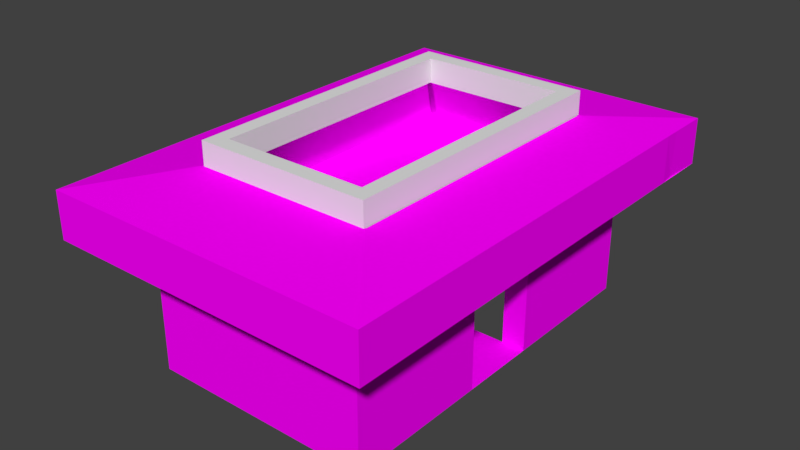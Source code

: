 # Source: banheiro-com-textura.blend  (saved by Blender 2.79.0; exported with 4.5.12 LTS)
import bpy
from mathutils import Matrix  # noqa: F401  (used for matrix-valued properties, if any)

bpy.ops.wm.read_factory_settings(use_empty=True)
scene = bpy.context.scene
scene.name = 'Scene'

# ---- collections
col_collection_1 = bpy.data.collections.new('Collection 1'); scene.collection.children.link(col_collection_1)

# ---- images (referenced by path relative to the original .blend; pixels are not part of the script)
import os
ASSET_DIR = os.environ.get("B2B_ASSET_DIR", "")  # directory of the original .blend (textures are referenced by path, not embedded)
HERE = os.path.dirname(os.path.abspath(__file__))  # packed textures are extracted next to this script under _unpacked/

def load_image(name, relpath, width, height, colorspace="sRGB"):
    """Load a texture the original file referenced (path relative to the .blend, or extracted next to this script)."""
    p = next((c for c in (os.path.join(HERE, relpath), os.path.join(ASSET_DIR, relpath)) if relpath and os.path.exists(c)), "")
    if p:
        img = bpy.data.images.load(p, check_existing=True)
        img.name = name
    else:  # same state as the original file: an image datablock whose file is absent (Cycles renders it pink)
        img = bpy.data.images.new(name, width, height)
        img.source = "FILE"
        img.filepath = "//" + (relpath or name)
    img.colorspace_settings.name = colorspace
    return img
img_ceramica_jpg = load_image('ceramica.jpg', 'ceramica.jpg', 1024, 1024, 'sRGB')
img_branca_jpg = load_image('branca.jpg', 'branca.jpg', 1024, 1024, 'sRGB')
img_azul_escuro_jpg = load_image('azul escuro.jpg', 'azul escuro.jpg', 1024, 1024, 'sRGB')

# ---- materials (node trees are filled in below, after node groups)
mat_parede = bpy.data.materials.new('parede')
mat_parede.alpha_threshold = 0.0
mat_parede.roughness = 0.5
mat_teto = bpy.data.materials.new('teto')
mat_teto.alpha_threshold = 0.0
mat_teto.roughness = 0.5
mat_ceramica = bpy.data.materials.new('ceramica')
mat_ceramica.alpha_threshold = 0.0
mat_ceramica.roughness = 0.5
mat_azul = bpy.data.materials.new('azul')
mat_azul.alpha_threshold = 0.0
mat_azul.roughness = 0.5

# ---- material node trees
mat_parede.use_nodes = True; mat_parede.node_tree.nodes.clear()
_N = mat_parede.node_tree.nodes; _L = mat_parede.node_tree.links
n0 = _N.new('ShaderNodeOutputMaterial'); n0.name = 'Material Output'; n0.location = (300, 300)
n1 = _N.new('ShaderNodeBsdfDiffuse'); n1.name = 'Diffuse BSDF'; n1.location = (10, 300)
n2 = _N.new('ShaderNodeTexCoord'); n2.name = 'Texture Coordinate'; n2.location = (273, -1)
n3 = _N.new('ShaderNodeTexImage'); n3.name = 'Image Texture'; n3.location = (174, 695)
n3.width = 140
n3.image = img_ceramica_jpg
n4 = _N.new('ShaderNodeMapping'); n4.name = 'Mapping'; n4.location = (-94, 163)
n4.vector_type = 'TEXTURE'
n4.inputs[3].default_value = (0.1, 0.1, 0.1)
_L.new(n1.outputs[0], n0.inputs[0])
_L.new(n3.outputs[0], n1.inputs[0])
_L.new(n4.outputs[0], n3.inputs[0])
_L.new(n2.outputs[2], n4.inputs[0])
n0.is_active_output = True
mat_teto.use_nodes = True; mat_teto.node_tree.nodes.clear()
_N = mat_teto.node_tree.nodes; _L = mat_teto.node_tree.links
n0 = _N.new('ShaderNodeOutputMaterial'); n0.name = 'Material Output'; n0.location = (300, 300)
n1 = _N.new('ShaderNodeBsdfDiffuse'); n1.name = 'Diffuse BSDF'; n1.location = (10, 300)
n2 = _N.new('ShaderNodeTexCoord'); n2.name = 'Texture Coordinate'; n2.location = (241, -13)
n3 = _N.new('ShaderNodeTexImage'); n3.name = 'Image Texture'; n3.location = (136, 605)
n3.width = 140
n3.image = img_branca_jpg
n4 = _N.new('ShaderNodeMapping'); n4.name = 'Mapping'; n4.location = (-92, 109)
n4.vector_type = 'TEXTURE'
n4.inputs[3].default_value = (0.1, 0.1, 1.0)
_L.new(n1.outputs[0], n0.inputs[0])
_L.new(n3.outputs[0], n1.inputs[0])
_L.new(n4.outputs[0], n3.inputs[0])
_L.new(n2.outputs[2], n4.inputs[0])
n0.is_active_output = True
mat_ceramica.use_nodes = True; mat_ceramica.node_tree.nodes.clear()
_N = mat_ceramica.node_tree.nodes; _L = mat_ceramica.node_tree.links
n0 = _N.new('ShaderNodeOutputMaterial'); n0.name = 'Material Output'; n0.location = (300, 300)
n1 = _N.new('ShaderNodeBsdfDiffuse'); n1.name = 'Diffuse BSDF'; n1.location = (10, 300)
n2 = _N.new('ShaderNodeTexCoord'); n2.name = 'Texture Coordinate'; n2.location = (323, -23)
n3 = _N.new('ShaderNodeTexImage'); n3.name = 'Image Texture'; n3.location = (218, 608)
n3.width = 140
n3.image = img_ceramica_jpg
n4 = _N.new('ShaderNodeMapping'); n4.name = 'Mapping'; n4.location = (-47, 85)
n4.vector_type = 'TEXTURE'
n4.inputs[3].default_value = (0.2, 0.2, 1.0)
_L.new(n1.outputs[0], n0.inputs[0])
_L.new(n3.outputs[0], n1.inputs[0])
_L.new(n4.outputs[0], n3.inputs[0])
_L.new(n2.outputs[2], n4.inputs[0])
n0.is_active_output = True
mat_azul.use_nodes = True; mat_azul.node_tree.nodes.clear()
_N = mat_azul.node_tree.nodes; _L = mat_azul.node_tree.links
n0 = _N.new('ShaderNodeOutputMaterial'); n0.name = 'Material Output'; n0.location = (300, 300)
n1 = _N.new('ShaderNodeBsdfDiffuse'); n1.name = 'Diffuse BSDF'; n1.location = (10, 300)
n2 = _N.new('ShaderNodeTexCoord'); n2.name = 'Texture Coordinate'; n2.location = (292, -2)
n3 = _N.new('ShaderNodeTexImage'); n3.name = 'Image Texture'; n3.location = (134, 623)
n3.width = 140
n3.image = img_azul_escuro_jpg
n4 = _N.new('ShaderNodeMapping'); n4.name = 'Mapping'; n4.location = (-55, 71)
_L.new(n1.outputs[0], n0.inputs[0])
_L.new(n3.outputs[0], n1.inputs[0])
_L.new(n4.outputs[0], n3.inputs[0])
_L.new(n2.outputs[2], n4.inputs[0])
n0.is_active_output = True

# ---- world
world_world = bpy.data.worlds.new('World'); scene.world = world_world
world_world.color = (0.05088, 0.05088, 0.05088)
world_world.use_sun_shadow = False
world_world.sun_shadow_jitter_overblur = 0.0
world_world.cycles.sampling_method = 'MANUAL'

# ---- meshes
me_plane_001 = bpy.data.meshes.new('Plane.001')
me_plane_001.from_pydata([(0.3263, -0.1453, -3.323), (0.6165, -0.1453, -3.323), (0.3263, 0.1549, -3.323), (0.6165, 0.1549, -3.323), (0.3263, 5.207, -3.323), (0.6165, 5.207, -3.323), (0.3263, 5.507, -3.323), (0.6165, 5.507, -3.323), (3.375, -0.1453, -3.323), (3.375, 0.1549, -3.323), (3.665, -0.1453, -3.323), (3.665, 0.1549, -3.323), (3.375, 5.205, -3.323), (3.665, 5.205, -3.323), (3.375, 5.505, -3.323), (3.665, 5.505, -3.323), (0.6191, 5.205, -3.323), (0.6191, 5.505, -3.323), (0.3263, 0.1549, -2.851), (0.3263, -0.1453, -2.851), (0.6165, -0.1453, -2.851), (0.6165, 0.1549, -2.851), (0.6165, 5.207, -2.851), (0.3263, 5.207, -2.851), (0.6165, 5.507, -2.851), (0.3263, 5.507, -2.851), (3.375, -0.1453, -2.851), (3.375, 0.1549, -2.851), (3.665, -0.1453, -2.851), (3.665, 0.1549, -2.851), (3.665, 5.205, -2.851), (3.375, 5.205, -2.851), (3.665, 5.505, -2.851), (3.375, 5.505, -2.851), (0.6191, 5.505, -2.851), (0.6191, 5.205, -2.851)], [], [(0, 2, 3, 1), (2, 4, 5, 3), (4, 6, 7, 5), (3, 9, 8, 1), (9, 11, 10, 8), (9, 12, 13, 11), (12, 14, 15, 13), (12, 16, 17, 14), (19, 20, 21, 18), (18, 21, 22, 23), (23, 22, 24, 25), (21, 20, 26, 27), (27, 26, 28, 29), (27, 29, 30, 31), (31, 30, 32, 33), (31, 33, 34, 35), (7, 6, 25, 24), (17, 16, 35, 34), (2, 0, 19, 18), (8, 10, 28, 26), (6, 4, 23, 25), (16, 12, 31, 35), (0, 1, 20, 19), (5, 7, 24, 22), (14, 17, 34, 33), (12, 9, 27, 31), (11, 13, 30, 29), (9, 3, 21, 27), (15, 14, 33, 32), (1, 8, 26, 20), (4, 2, 18, 23), (10, 11, 29, 28), (3, 5, 22, 21), (13, 15, 32, 30)])
me_plane_001.use_remesh_preserve_volume = False
me_plane_001.use_remesh_preserve_attributes = False
me_plane_001.use_mirror_vertex_groups = False
me_plane_001.update()
me_plane = bpy.data.meshes.new('Plane')
me_plane.from_pydata([(0.07484, 0.07484, 0.0), (-0.07484, 0.07484, 0.0), (0.07484, -0.07484, 0.0), (-0.07484, -0.07484, 0.0), (0.07484, -0.3248, 0.0), (-0.07484, -0.3248, 0.0), (0.07484, -2.325, 0.0), (-0.07484, -2.325, 0.0), (0.07484, -2.725, 0.0), (-0.07484, -2.725, 0.0), (0.07484, -4.225, 0.0), (-0.07484, -4.225, 0.0), (0.07484, -4.625, 0.0), (-0.07484, -4.625, 0.0), (0.07484, -6.625, 0.0), (-0.07484, -6.625, 0.0), (0.07484, -6.875, 0.0), (-0.07484, -6.875, 0.0), (0.07484, -7.025, 0.0), (-0.07484, -7.025, 0.0), (-4.075, -6.875, 0.0), (-4.075, -7.025, 0.0), (-4.225, -6.875, 0.0), (-4.225, -7.025, 0.0), (-4.075, -0.07484, 0.0), (-4.225, -0.07484, 0.0), (-4.075, 0.07516, 0.0), (-4.225, 0.07516, 0.0), (-0.07484, -0.07484, 0.0), (-0.07484, 0.07516, 0.0), (0.07484, -0.07484, 2.5), (0.07484, 0.07484, 2.5), (-0.07484, 0.07484, 2.5), (-0.1507, -0.1478, 2.396), (-0.07484, -0.3248, 2.5), (0.07484, -0.3248, 2.5), (-0.07484, -2.325, 2.5), (0.07484, -2.325, 2.5), (-0.07484, -2.725, 2.354), (0.07484, -2.725, 2.5), (-0.07484, -4.225, 2.354), (0.07484, -4.225, 2.5), (-0.07484, -4.625, 2.5), (0.07484, -4.625, 2.5), (-0.07484, -6.625, 2.5), (0.07484, -6.625, 2.5), (-0.1507, -6.948, 2.396), (0.07484, -6.875, 2.5), (-0.07484, -7.025, 2.5), (0.07484, -7.025, 2.5), (-4.151, -6.948, 2.396), (-4.075, -7.025, 2.5), (-4.225, -6.875, 2.5), (-4.225, -7.025, 2.5), (-4.151, -0.1478, 2.396), (-4.225, -0.07484, 2.5), (-4.075, 0.07516, 2.5), (-4.225, 0.07516, 2.5), (-0.07484, -0.07484, 2.5), (-0.07484, 0.07516, 2.5), (0.07484, -4.625, 1.654), (0.07484, -6.625, 1.654), (0.07484, -4.625, 2.104), (0.07484, -6.625, 2.104), (0.07484, -0.3248, 1.654), (0.07484, -2.325, 1.654), (0.07484, -0.3248, 2.104), (0.07484, -2.325, 2.104), (-0.07484, -2.725, 2.218), (0.07484, -2.725, 2.218), (-0.07484, -4.225, 2.218), (0.07484, -4.225, 2.218), (-2.47, -2.725, 0.0), (-2.47, -4.225, 0.0), (-2.47, -2.725, 2.354), (-2.47, -4.225, 2.354), (-2.47, -2.725, 2.218), (-2.47, -4.225, 2.218), (-0.3725, -4.225, 0.0), (-0.3725, -4.225, 2.354), (-1.871, -4.225, 0.0), (-1.871, -4.225, 2.354), (-0.3725, -2.725, 0.0), (-0.3725, -2.725, 2.354), (-1.871, -2.725, 0.0), (-1.871, -2.725, 2.354), (-0.3725, -2.725, 2.219), (-1.871, -2.725, 2.219), (-0.3725, -4.225, 2.219), (-1.871, -4.225, 2.219), (-2.47, -4.113, 0.0), (-2.47, -4.113, 2.218), (-2.47, -2.843, 0.0), (-2.47, -2.843, 2.218), (1.012, 0.2698, 2.536), (1.036, 1.076, 2.536), (0.1666, 1.076, 2.536), (1.036, -0.01202, 2.536), (1.036, -2.266, 2.536), (1.036, -2.717, 2.536), (1.036, -4.408, 2.536), (1.036, -4.859, 2.536), (1.036, -7.113, 2.536), (1.036, -7.395, 2.536), (0.1666, -8.026, 2.536), (1.036, -8.026, 2.536), (-4.342, -8.026, 2.536), (-5.224, -7.395, 2.536), (-5.224, -8.026, 2.536), (-5.224, 0.2698, 2.536), (-4.342, 1.076, 2.536), (-5.224, 1.076, 2.536), (0.1422, 1.076, 2.536), (-2.075, -7.025, 2.5), (-2.088, -8.026, 2.536), (-4.225, -3.475, 2.5), (-5.224, -3.563, 2.536), (-2.075, 0.07516, 2.5), (-2.088, 1.076, 2.536), (-0.3893, -0.8089, 3.644), (-0.3893, -0.6916, 3.644), (-0.5067, -0.6916, 3.644), (-0.3893, -1.005, 3.644), (-0.3893, -2.573, 3.644), (-0.3893, -2.887, 3.644), (-0.3893, -4.063, 3.644), (-0.3893, -4.377, 3.644), (-0.3893, -5.945, 3.644), (-0.3893, -6.141, 3.644), (-0.5067, -6.258, 3.644), (-0.3893, -6.258, 3.644), (-2.075, -6.258, 3.644), (-3.761, -6.141, 3.644), (-3.761, -6.258, 3.644), (-3.643, -6.258, 3.644), (-3.761, -3.475, 3.644), (-3.643, -0.6913, 3.644), (-3.761, -0.6913, 3.644), (-3.761, -0.8089, 3.644), (-2.075, -0.6913, 3.644), (1.036, 1.076, 3.419), (0.1666, 1.076, 3.419), (1.036, 0.2698, 3.419), (1.036, -0.01202, 3.419), (1.036, -2.266, 3.419), (1.036, -2.717, 3.419), (1.036, -4.408, 3.419), (1.036, -4.859, 3.419), (1.036, -7.113, 3.419), (1.036, -7.395, 3.419), (0.1666, -8.026, 3.419), (1.036, -8.026, 3.419), (-2.088, -8.026, 3.419), (-5.223, -7.395, 3.419), (-5.223, -8.026, 3.419), (-4.342, -8.026, 3.419), (-5.223, -3.563, 3.419), (-4.342, 1.076, 3.419), (-5.223, 1.076, 3.419), (-5.223, 0.2698, 3.419), (-2.088, 1.076, 3.419), (-0.5067, -0.6913, 3.644), (0.1666, 1.076, 3.419)], [(110, 111), (118, 110), (112, 118), (32, 59), (96, 112), (111, 112)], [(0, 2, 3, 1), (2, 4, 5, 3), (4, 6, 7, 5), (6, 8, 9, 7), (8, 10, 11, 9), (10, 12, 13, 11), (12, 14, 15, 13), (14, 16, 17, 15), (16, 18, 19, 17), (19, 21, 20, 17), (21, 23, 22, 20), (22, 25, 24, 20), (25, 27, 26, 24), (26, 29, 28, 24), (31, 32, 33, 30), (30, 33, 34, 35), (35, 34, 36, 37), (37, 36, 38, 39), (41, 39, 69, 71), (41, 40, 42, 43), (43, 42, 44, 45), (45, 44, 46, 47), (47, 46, 48, 49), (48, 46, 50, 51, 113), (51, 50, 52, 53), (52, 50, 54, 55, 115), (55, 54, 56, 57), (56, 54, 58, 59, 117), (12, 10, 41, 43, 62, 60), (22, 23, 53, 52), (11, 13, 42, 40), (4, 2, 30, 35, 66, 64), (23, 21, 51, 53), (3, 5, 34, 33), (63, 62, 43, 45), (13, 15, 44, 42), (67, 66, 35, 37), (25, 22, 52, 115, 55), (5, 7, 36, 34), (20, 24, 54, 50), (16, 14, 61, 63, 45, 47), (26, 27, 57, 56), (15, 17, 46, 44), (8, 6, 65, 67, 37, 39), (27, 25, 55, 57), (19, 18, 49, 48), (7, 9, 38, 36), (18, 16, 47, 49), (28, 29, 59, 58), (2, 0, 31, 30), (29, 26, 56, 117, 59), (0, 1, 32, 31), (24, 28, 58, 54), (1, 3, 33, 32), (21, 19, 48, 113, 51), (17, 20, 50, 46), (14, 12, 60, 61), (39, 38, 68, 69), (6, 4, 64, 65), (69, 68, 70, 71), (38, 40, 70, 68), (40, 41, 71, 70), (9, 11, 78, 80, 73, 90, 92, 72, 84, 82), (80, 89, 81, 75, 73), (85, 87, 84, 72, 74), (11, 40, 79, 88, 78), (88, 79, 81, 89), (38, 9, 82, 86, 83), (92, 93, 76, 72), (83, 86, 87, 85), (73, 77, 91, 90), (93, 91, 77, 75, 74, 76), (94, 142, 143, 97), (57, 137, 138, 55), (39, 124, 123, 37), (135, 138, 137, 158, 159, 156, 153, 154, 133, 132), (131, 134, 133, 154, 155, 152, 150, 151, 130, 129), (122, 123, 124, 125, 126, 127, 128, 130, 151, 149, 148, 147, 146, 145, 144, 143, 142, 140, 120, 119), (140, 141, 162, 160, 157, 158, 137, 136, 139, 161, 121, 120), (48, 129, 130, 49), (109, 159, 158, 111), (97, 143, 144, 98), (49, 130, 128, 47), (98, 144, 145, 99), (30, 119, 120, 31), (41, 125, 124, 39), (31, 120, 121, 161, 139, 136, 137, 57), (99, 145, 146, 100), (100, 146, 147, 101), (113, 131, 129, 48), (101, 147, 148, 102), (43, 126, 125, 41), (102, 148, 149, 103), (52, 132, 133, 53), (51, 134, 131, 113), (105, 151, 150, 104), (35, 122, 119, 30), (53, 133, 134, 51), (114, 152, 155, 106), (103, 149, 151, 105), (55, 138, 135, 115), (45, 127, 126, 43), (104, 150, 152, 114), (116, 156, 159, 109), (108, 154, 153, 107), (37, 123, 122, 35), (95, 140, 142, 94), (115, 135, 132, 52), (106, 155, 154, 108), (158, 140, 95, 111), (47, 128, 127, 45), (107, 153, 156, 116), (56, 136, 137, 57), (57, 53, 108, 111), (108, 53, 49, 105), (95, 105, 49, 31), (95, 31, 57, 111), (11, 40, 70, 71, 41, 10), (9, 8, 39, 69, 68, 38), (33, 46, 50, 54)])
me_plane.polygons.foreach_set('material_index', [0, 0, 0, 0, 0, 0, 0, 0, 0, 0, 0, 0, 0, 0, 0, 0, 0, 0, 0, 0, 0, 0, 0, 0, 0, 0, 0, 0, 0, 0, 0, 0, 0, 0, 0, 0, 0, 0, 0, 0, 0, 0, 0, 0, 0, 0, 0, 0, 0, 0, 0, 0, 0, 0, 0, 0, 0, 0, 0, 0, 0, 0, 0, 0, 0, 0, 0, 0, 0, 0, 0, 0, 2, 0, 3, 0, 0, 0, 0, 0, 2, 2, 0, 2, 0, 3, 3, 2, 2, 3, 2, 3, 2, 0, 3, 2, 0, 0, 2, 2, 3, 3, 2, 2, 2, 3, 2, 3, 2, 2, 0, 2, 0, 1, 1, 1, 1, 0, 0, 3])
_uv = me_plane.uv_layers.new(name='UVMap')
_uv.uv.foreach_set('vector', [0.0, 0.0, 0.0, 0.0, 0.0, 0.0, 0.0, 0.0, 0.0, 0.0, 0.0, 0.0, 0.0, 0.0, 0.0, 0.0, 0.0, 0.0, 0.0, 0.0, 0.0, 0.0, 0.0, 0.0, 0.0, 0.0, 0.0, 0.0, 0.0, 0.0, 0.0, 0.0, 0.0, 0.0, 0.0, 0.0, 0.0, 0.0, 0.0, 0.0, 0.0, 0.0, 0.0, 0.0, 0.0, 0.0, 0.0, 0.0, 0.0, 0.0, 0.0, 0.0, 0.0, 0.0, 0.0, 0.0, 0.0, 0.0, 0.0, 0.0, 0.0, 0.0, 0.0, 0.0, 0.0, 0.0, 0.0, 0.0, 0.0, 0.0, 0.0, 0.0, 0.0, 0.0, 0.0, 0.0, 0.0, 0.0, 0.0, 0.0, 0.0, 0.0, 0.0, 0.0, 0.0, 0.0, 0.0, 0.0, 0.0, 0.0, 0.0, 0.0, 0.0, 0.0, 0.0, 0.0, 0.0, 0.0, 0.0, 0.0, 0.0, 0.0, 0.0, 0.0, 0.0, 0.0, 0.0, 0.0, 0.0, 0.0, 0.0, 0.0, 0.0, 0.0, 0.0, 0.0, 0.0, 0.0, 0.0, 0.0, 0.0, 0.0, 0.0, 0.0, 0.0, 0.0, 0.0, 0.0, 0.0, 0.0, 0.0, 0.0, 0.0, 0.0, 0.0, 0.0, 0.0, 0.0, 0.0, 0.0, 0.0, 0.0, 0.0, 0.0, 0.0003849, 0.8063, 0.1752, 0.8063, 0.1752, 0.8392, 0.0003849, 0.8392, 0.0, 0.0, 0.0, 0.0, 0.0, 0.0, 0.0, 0.0, 0.0, 0.0, 0.0, 0.0, 0.0, 0.0, 0.0, 0.0, 0.0, 0.0, 0.0, 0.0, 0.0, 0.0, 0.0, 0.0, 0.0, 0.0, 0.0, 0.0, 0.0, 0.0, 0.0, 0.0, 0.0, 0.0, 0.0, 0.0, 0.0, 0.0, 0.0, 0.0, 0.0, 0.0, 0.0, 0.0, 0.0, 0.0, 0.0, 0.0, 0.0, 0.0, 0.0, 0.0, 0.0, 0.0, 0.0, 0.0, 0.0, 0.0, 0.0, 0.0, 0.0, 0.0, 0.0, 0.0, 0.0, 0.0, 0.0, 0.0, 0.0, 0.0, 0.0, 0.0, 0.0, 0.0, 0.0, 0.0, 0.0, 0.0, 0.7601, 0.5846, 0.8068, 0.5846, 0.8068, 0.8759, 0.7601, 0.8759, 0.7601, 0.8298, 0.7601, 0.7774, 0.9512, 0.0003849, 0.9687, 0.0003849, 0.9687, 0.2917, 0.9512, 0.2917, 0.0, 0.0, 0.0, 0.0, 0.0, 0.0, 0.0, 0.0, 0.8299, 0.2925, 0.8591, 0.2925, 0.8591, 0.5838, 0.8299, 0.5838, 0.8299, 0.5377, 0.8299, 0.4853, 0.9639, 0.5846, 0.9814, 0.5846, 0.9814, 0.8759, 0.9639, 0.8759, 0.0, 0.0, 0.0, 0.0, 0.0, 0.0, 0.0, 0.0, 0.2925, 0.7781, 0.5255, 0.7781, 0.5255, 0.8243, 0.2925, 0.8243, 0.0, 0.0, 0.0, 0.0, 0.0, 0.0, 0.0, 0.0, 0.0003849, 0.7594, 0.2334, 0.7594, 0.2334, 0.8055, 0.0003849, 0.8055, 0.7928, 0.2917, 0.0003849, 0.2917, 0.000385, 0.0003849, 0.3966, 0.000385, 0.7928, 0.000385, 0.0, 0.0, 0.0, 0.0, 0.0, 0.0, 0.0, 0.0, 0.0, 0.0, 0.0, 0.0, 0.0, 0.0, 0.0, 0.0, 0.9157, 0.5846, 0.9449, 0.5846, 0.9449, 0.7774, 0.9449, 0.8298, 0.9449, 0.8759, 0.9157, 0.8759, 0.9694, 0.0003849, 0.9869, 0.0003849, 0.9869, 0.2917, 0.9694, 0.2917, 0.0, 0.0, 0.0, 0.0, 0.0, 0.0, 0.0, 0.0, 0.8075, 0.5846, 0.8541, 0.5846, 0.8541, 0.7774, 0.8541, 0.8298, 0.8541, 0.8759, 0.8075, 0.8759, 0.9821, 0.5846, 0.9996, 0.5846, 0.9996, 0.8759, 0.9821, 0.8759, 0.0, 0.0, 0.0, 0.0, 0.0, 0.0, 0.0, 0.0, 0.0, 0.0, 0.0, 0.0, 0.0, 0.0, 0.0, 0.0, 0.9456, 0.5846, 0.9631, 0.5846, 0.9631, 0.8759, 0.9456, 0.8759, 0.0, 0.0, 0.0, 0.0, 0.0, 0.0, 0.0, 0.0, 0.9512, 0.2925, 0.9686, 0.2925, 0.9686, 0.5838, 0.9512, 0.5838, 0.2917, 0.2925, 0.2917, 0.7586, 0.0003849, 0.7586, 0.0003849, 0.5255, 0.0003849, 0.2925, 2.584e-05, 2.447e-05, 0.0599, 2.456e-05, 0.0599, 1.0, 2.447e-05, 1.0, 0.0, 0.0, 0.0, 0.0, 0.0, 0.0, 0.0, 0.0, 0.0, 0.0, 0.0, 0.0, 0.0, 0.0, 0.0, 0.0, 0.2925, 0.2925, 0.7586, 0.2925, 0.7586, 0.5838, 0.5255, 0.5838, 0.2925, 0.5838, 0.0, 0.0, 0.0, 0.0, 0.0, 0.0, 0.0, 0.0, 0.2925, 0.5846, 0.5255, 0.5846, 0.5255, 0.7774, 0.2925, 0.7774, 0.0, 0.0, 0.0, 0.0, 0.0, 0.0, 0.0, 0.0, 0.5263, 0.5846, 0.7594, 0.5846, 0.7594, 0.7774, 0.5263, 0.7774, 0.4673, 0.825, 0.4673, 0.8425, 0.2925, 0.8425, 0.2925, 0.825, 0.0, 0.0, 0.0, 0.0, 0.0, 0.0, 0.0, 0.0, 0.0, 0.0, 0.0, 0.0, 0.0, 0.0, 0.0, 0.0, 0.0, 0.0, 0.0, 0.0, 0.0, 0.0, 0.0, 0.0, 0.0, 0.0, 0.0, 0.0, 0.0, 0.0, 0.0, 0.0, 0.0, 0.0, 0.0, 0.0, 0.8292, 0.2925, 0.8292, 0.5511, 0.8292, 0.5838, 0.7594, 0.5838, 0.7594, 0.2925, 0.7936, 0.2917, 0.7936, 0.259, 0.7936, 0.0003849, 0.8633, 0.0003849, 0.8633, 0.2917, 0.9504, 0.2925, 0.9504, 0.5838, 0.9157, 0.5838, 0.9157, 0.5511, 0.9157, 0.2925, 0.0, 0.0, 0.0, 0.0, 0.0, 0.0, 0.0, 0.0, 0.9157, 0.2917, 0.9157, 0.0003849, 0.9504, 0.0003849, 0.9504, 0.259, 0.9504, 0.2917, 0.8779, 0.7202, 0.8779, 0.9787, 0.8641, 0.9787, 0.8641, 0.7202, 0.701, 0.8118, 0.701, 0.8445, 0.5263, 0.8445, 0.5263, 0.8118, 0.8918, 0.7202, 0.8918, 0.9787, 0.8787, 0.9787, 0.8787, 0.7202, 0.6873, 0.8111, 0.5394, 0.8111, 0.5263, 0.8111, 0.5263, 0.7781, 0.7011, 0.7781, 0.7011, 0.8111, 0.9175, 0.7086, 0.9174, 0.8496, 0.8724, 0.8496, 0.8724, 0.7086, 0.0, 0.0, 0.0, 0.0, 0.0, 0.0, 0.0, 0.0, 0.7776, 0.4834, 0.7676, 0.6303, 0.7312, 0.623, 0.7312, 0.4741, 0.0, 0.0, 0.0, 0.0, 0.0, 0.0, 0.0, 0.0, 0.0, 0.0, 0.0, 0.0, 0.0, 0.0, 0.0, 0.0, 0.0, 0.0, 0.0, 0.0, 0.0, 0.0, 0.0, 0.0, 0.0, 0.0, 0.0, 0.0, 0.0, 0.0, 0.0, 0.0, 0.0, 0.0, 0.0, 0.0, 0.0, 0.0, 0.0, 0.0, 0.0, 0.0, 0.0, 0.0, 0.0, 0.0, 0.0, 0.0, 0.0, 0.0, 0.0, 0.0, 0.0, 0.0, 0.0, 0.0, 0.0, 0.0, 0.0, 0.0, 0.0, 0.0, 0.0, 0.0, 0.0, 0.0, 0.0, 0.0, 0.0, 0.0, 0.0, 0.0, 0.0, 0.0, 0.0, 0.0, 0.0, 0.0, 0.0, 0.0, 0.0, 0.0, 0.0, 0.0, 0.0, 0.0, 0.0, 0.0, 0.0, 0.0, 0.0, 0.0, 0.0, 0.0, 0.0, 0.0, 0.0, 0.0, 0.0, 0.0, 0.0, 0.0, 0.0, 0.0, 0.0, 0.0, 0.0, 0.0, 0.0, 0.0, 0.0, 0.0, 0.6128, 0.2837, 0.7538, 0.2837, 0.7538, 0.4124, 0.6128, 0.4124, 0.7207, 0.4253, 0.7207, 0.5663, 0.3608, 0.5663, 0.3608, 0.4253, 0.0, 0.0, 0.0, 0.0, 0.0, 0.0, 0.0, 0.0, 0.9228, 0.4253, 0.9228, 0.5663, 0.8508, 0.5663, 0.8508, 0.4253, 0.0, 0.0, 0.0, 0.0, 0.0, 0.0, 0.0, 0.0, 0.2571, 0.9385, 0.2762, 0.7925, 0.4154, 0.7925, 0.4345, 0.9385, 0.4935, 0.4741, 0.4403, 0.632, 0.4256, 0.6352, 0.4255, 0.6417, 0.05224, 0.6454, 0.05224, 0.6389, 0.05234, 0.6324, 0.0002544, 0.4741, 0.6308, 0.7087, 0.6308, 0.8497, 0.3608, 0.8496, 0.3609, 0.7086, 0.9276, 0.142, 0.9276, 0.283, 0.8556, 0.283, 0.8556, 0.142, 0.9683, 0.5034, 0.8054, 0.5034, 0.8054, 0.3179, 0.9683, 0.2668, 0.3602, 0.7086, 0.3602, 0.8496, 0.0003212, 0.8496, 0.0003209, 0.7086, 0.8528, 0.6459, 0.8427, 0.7946, 0.8059, 0.7994, 0.8059, 0.6521, 0.9632, 0.7086, 0.9632, 0.8496, 0.9182, 0.8496, 0.9182, 0.7086, 0.0, 0.0, 0.0, 0.0, 0.0, 0.0, 0.0, 0.0, 0.494, 0.6369, 0.5451, 0.4741, 0.7307, 0.4741, 0.7307, 0.6369, 0.7703, 0.7086, 0.7703, 0.8496, 0.6315, 0.8496, 0.6315, 0.7086, 0.0, 0.0, 0.0, 0.0, 0.0, 0.0, 0.0, 0.0, 0.0, 0.0, 0.0, 0.0, 0.0, 0.0, 0.0, 0.0, 0.3602, 0.5669, 0.3602, 0.7079, 0.0003239, 0.7079, 0.0003209, 0.5669, 0.8717, 0.7086, 0.8717, 0.8496, 0.771, 0.8496, 0.771, 0.7086, 0.8054, 0.6459, 0.7185, 0.792, 0.4031, 0.792, 0.4031, 0.6459, 0.0002544, 0.7925, 0.167, 0.7925, 0.2565, 0.955, 0.1145, 0.9997, 0.3602, 0.4253, 0.3602, 0.5663, 0.000324, 0.5663, 0.0003209, 0.4253, 0.0003209, 0.283, 0.0003212, 0.142, 0.6121, 0.142, 0.6121, 0.283, 0.855, 0.142, 0.8549, 0.283, 0.7542, 0.283, 0.7542, 0.142, 0.9514, 0.2369, 0.8054, 0.2663, 0.8054, 0.08073, 0.9514, 0.0002544, 0.8502, 0.4253, 0.8502, 0.5663, 0.7214, 0.5663, 0.7214, 0.4253, 0.4026, 0.6459, 0.4026, 0.792, 0.08711, 0.792, 0.0002544, 0.6459, 0.7535, 0.142, 0.7535, 0.283, 0.6128, 0.283, 0.6128, 0.142, 0.0003239, 0.000321, 0.9997, 0.0003209, 0.9997, 0.1413, 0.0003209, 0.1413, 0.0, 0.0, 0.0, 0.0, 0.0, 0.0, 0.0, 0.0, 0.0003209, 0.4246, 0.0003212, 0.2836, 0.6121, 0.2836, 0.6121, 0.4246, 0.0, 0.0, 0.0, 0.0, 0.0, 0.0, 0.0, 0.0, 0.8899, 0.1099, 0.1101, 0.1099, 0.0001207, 0.0001207, 0.9999, 0.0001207, 0.0001207, 0.4367, 0.1098, 0.3267, 0.5821, 0.3267, 0.6877, 0.4367, 0.9998, 0.2161, 0.0001207, 0.2158, 0.1101, 0.1101, 0.8899, 0.1104, 0.6877, 0.2164, 0.5821, 0.3264, 0.1098, 0.3264, 0.0001207, 0.2164, 0.9149, 0.002119, 0.8899, 0.7195, 0.9024, 0.001784, 0.9024, 0.0009384, 0.8899, 0.0003849, 0.915, 0.001273, 0.8892, 0.001273, 0.8891, 0.002119, 0.8641, 0.7195, 0.8766, 0.001784, 0.8766, 0.0009384, 0.8641, 0.0003849, 0.8048, 0.4735, 0.0002546, 0.4735, 0.0002544, 0.0002546, 0.8048, 0.0002544])
me_plane.materials.append(mat_parede)
me_plane.materials.append(mat_teto)
me_plane.materials.append(mat_ceramica)
me_plane.materials.append(mat_azul)
me_plane.use_remesh_preserve_volume = False
me_plane.use_remesh_preserve_attributes = False
me_plane.use_mirror_vertex_groups = False
me_plane.update()

# ---- objects
ob_plane_001 = bpy.data.objects.new('Plane.001', me_plane_001)
ob_plane = bpy.data.objects.new('Plane', me_plane)

# ---- transforms, parenting, visibility, modifiers, constraints
ob_plane_001.location = (-4.075, -6.141, 6.934)
ob_plane_001.lineart.crease_threshold = 0.0
ob_plane.location = (0.0, 0.0, 0.0)
ob_plane.lineart.crease_threshold = 0.0

# ---- collection membership
col_collection_1.objects.link(ob_plane_001)
col_collection_1.objects.link(ob_plane)

# ---- scene / render settings (as saved in the file)
scene.frame_start = 1; scene.frame_end = 250; scene.frame_set(1)
scene.render.engine = 'CYCLES'
scene.render.resolution_percentage = 50
scene.render.dither_intensity = 0.0
scene.cycles.use_denoising = False
scene.cycles.samples = 128
scene.cycles.sampling_pattern = 'TABULATED_SOBOL'
scene.cycles.use_adaptive_sampling = False
scene.cycles.use_light_tree = False
scene.cycles.blur_glossy = 0.0
scene.cycles.sample_clamp_indirect = 0.0
scene.view_settings.view_transform = 'Standard'
bpy.context.view_layer.update()

# ---- added for rendering (the .blend has no active camera and no usable light): camera, sun
cam_auto = bpy.data.cameras.new('AutoCamera')
cam_auto.lens = 50.0
cam_auto.sensor_width = 36.0
cam_auto.clip_end = 1000.0
ob_auto_camera = bpy.data.objects.new('AutoCamera', cam_auto)
scene.collection.objects.link(ob_auto_camera)
ob_auto_camera.location = (8.80312, -16.5507, 10.7587)
ob_auto_camera.rotation_euler = (1.09748, -7.21219e-08, 0.694738)
scene.camera = ob_auto_camera
light_auto_sun = bpy.data.lights.new('AutoSun', 'SUN')
light_auto_sun.energy = 3.0
light_auto_sun.angle = 0.0523599
ob_auto_sun = bpy.data.objects.new('AutoSun', light_auto_sun)
scene.collection.objects.link(ob_auto_sun)
ob_auto_sun.rotation_euler = (0.872665, 0.174533, 0.523599)
bpy.context.view_layer.update()
